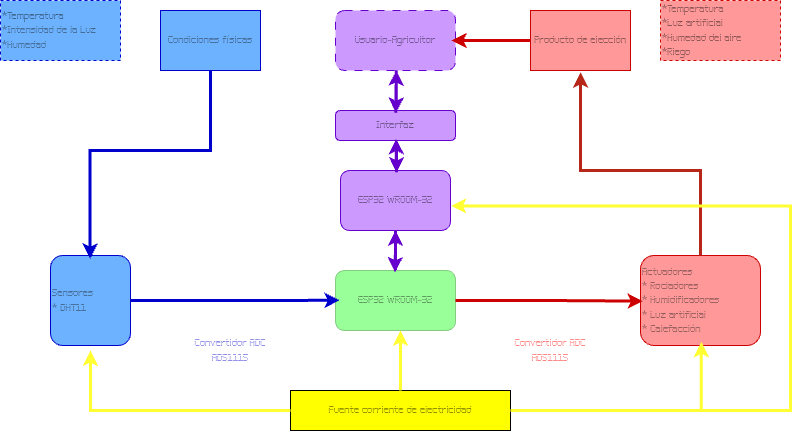

The diagram above was exported from draw.io. Its source (the exported page's mxGraphModel, read from the mxfile embedded in the PNG):
<mxGraphModel dx="873" dy="1493" grid="0" gridSize="10" guides="1" tooltips="1" connect="0" arrows="1" fold="1" page="0" pageScale="1" pageWidth="850" pageHeight="1100" background="light-dark(#FFFFFF,#FFFFFF)" math="0" shadow="0">
  <root>
    <mxCell id="0" />
    <mxCell id="1" parent="0" />
    <mxCell id="7hUZh9MpCZIDeUCi3IaE-2" value="&lt;div style=&quot;&quot;&gt;&lt;span style=&quot;background-color: transparent;&quot;&gt;&lt;font style=&quot;color: light-dark(rgb(0, 0, 0), rgb(0, 0, 0));&quot;&gt;*Temperatura&lt;/font&gt;&lt;/span&gt;&lt;/div&gt;&lt;div style=&quot;&quot;&gt;*Intensidad de la Luz&lt;/div&gt;&lt;div style=&quot;&quot;&gt;*Humedad&lt;/div&gt;" style="rounded=0;whiteSpace=wrap;html=1;dashed=1;align=left;fillColor=#0050ef;strokeColor=light-dark(#001DBC,#0000CC);fontColor=#ffffff;" parent="1" vertex="1">
      <mxGeometry x="30" y="30" width="120" height="60" as="geometry" />
    </mxCell>
    <mxCell id="7hUZh9MpCZIDeUCi3IaE-4" value="&lt;div style=&quot;&quot;&gt;&lt;span style=&quot;background-color: transparent;&quot;&gt;&lt;font style=&quot;color: light-dark(rgb(0, 0, 0), rgb(0, 0, 0));&quot;&gt;*Temperatura&lt;/font&gt;&lt;/span&gt;&lt;/div&gt;&lt;div style=&quot;&quot;&gt;&lt;font style=&quot;color: light-dark(rgb(0, 0, 0), rgb(0, 0, 0));&quot;&gt;*Luz artificial&lt;/font&gt;&lt;/div&gt;&lt;div style=&quot;&quot;&gt;&lt;font style=&quot;color: light-dark(rgb(0, 0, 0), rgb(0, 0, 0));&quot;&gt;*Humedad del aire&lt;/font&gt;&lt;/div&gt;&lt;div style=&quot;&quot;&gt;&lt;font style=&quot;color: light-dark(rgb(0, 0, 0), rgb(0, 0, 0));&quot;&gt;*Riego&lt;/font&gt;&lt;/div&gt;" style="rounded=0;whiteSpace=wrap;html=1;dashed=1;align=left;fillColor=light-dark(#E51400,#FF9999);fontColor=#ffffff;strokeColor=light-dark(#B20000,#CC0000);" parent="1" vertex="1">
      <mxGeometry x="690" y="30" width="120" height="60" as="geometry" />
    </mxCell>
    <mxCell id="7hUZh9MpCZIDeUCi3IaE-5" value="Sensores&lt;div&gt;* DHT11&lt;/div&gt;" style="rounded=1;whiteSpace=wrap;html=1;align=left;fillColor=#0050ef;fontColor=#ffffff;strokeColor=light-dark(#001DBC,#0000CC);" parent="1" vertex="1">
      <mxGeometry x="80" y="285" width="80" height="90" as="geometry" />
    </mxCell>
    <mxCell id="7hUZh9MpCZIDeUCi3IaE-22" style="edgeStyle=orthogonalEdgeStyle;rounded=0;orthogonalLoop=1;jettySize=auto;html=1;strokeColor=light-dark(#000000,#6600CC);strokeWidth=3;" parent="1" source="7hUZh9MpCZIDeUCi3IaE-6" target="7hUZh9MpCZIDeUCi3IaE-8" edge="1">
      <mxGeometry relative="1" as="geometry" />
    </mxCell>
    <mxCell id="7hUZh9MpCZIDeUCi3IaE-6" value="ESP32 WROOM-32" style="rounded=1;whiteSpace=wrap;html=1;align=center;fillColor=light-dark(#008A00,#99FF99);strokeColor=#005700;fontColor=#ffffff;gradientColor=none;" parent="1" vertex="1">
      <mxGeometry x="365" y="300" width="120" height="60" as="geometry" />
    </mxCell>
    <mxCell id="7hUZh9MpCZIDeUCi3IaE-7" value="Actuadores&lt;div&gt;* Rociadores&lt;/div&gt;&lt;div&gt;* Humidificadores&lt;/div&gt;&lt;div&gt;* Luz artificial&lt;/div&gt;&lt;div&gt;* Calefacción&lt;/div&gt;" style="rounded=1;whiteSpace=wrap;html=1;align=left;fillColor=light-dark(#E51400,#FF9999);fontColor=#ffffff;strokeColor=light-dark(#B20000,#CC0000);" parent="1" vertex="1">
      <mxGeometry x="670" y="285" width="120" height="90" as="geometry" />
    </mxCell>
    <mxCell id="7hUZh9MpCZIDeUCi3IaE-8" value="&lt;font style=&quot;color: light-dark(rgb(0, 0, 0), rgb(0, 0, 0));&quot;&gt;ESP32 WROOM-32&lt;/font&gt;" style="rounded=1;whiteSpace=wrap;html=1;strokeColor=light-dark(#000000,#6600CC);fillColor=light-dark(#FFFFFF,#CC99FF);" parent="1" vertex="1">
      <mxGeometry x="370" y="200" width="110" height="60" as="geometry" />
    </mxCell>
    <mxCell id="7hUZh9MpCZIDeUCi3IaE-9" value="&lt;font style=&quot;color: light-dark(rgb(0, 0, 0), rgb(0, 0, 0));&quot;&gt;Usuario-Agricultor&lt;/font&gt;" style="rounded=1;whiteSpace=wrap;html=1;dashed=1;dashPattern=8 8;strokeColor=light-dark(#000000,#6600CC);fillColor=light-dark(#FFFFFF,#CC99FF);" parent="1" vertex="1">
      <mxGeometry x="365" y="40" width="120" height="60" as="geometry" />
    </mxCell>
    <mxCell id="7hUZh9MpCZIDeUCi3IaE-15" style="edgeStyle=orthogonalEdgeStyle;rounded=0;orthogonalLoop=1;jettySize=auto;html=1;" parent="1" source="7hUZh9MpCZIDeUCi3IaE-10" target="7hUZh9MpCZIDeUCi3IaE-9" edge="1">
      <mxGeometry relative="1" as="geometry" />
    </mxCell>
    <mxCell id="7hUZh9MpCZIDeUCi3IaE-10" value="&lt;font style=&quot;color: light-dark(rgb(0, 0, 0), rgb(0, 0, 0));&quot;&gt;Producto de elección&lt;/font&gt;" style="rounded=0;whiteSpace=wrap;html=1;fillColor=light-dark(#FFFFFF,#FF9999);strokeColor=light-dark(#000000,#CC0000);" parent="1" vertex="1">
      <mxGeometry x="560" y="40" width="100" height="60" as="geometry" />
    </mxCell>
    <mxCell id="7hUZh9MpCZIDeUCi3IaE-11" value="&lt;div&gt;&lt;font style=&quot;color: light-dark(rgb(0, 0, 0), rgb(0, 0, 204));&quot;&gt;Convertidor ADC&lt;/font&gt;&lt;/div&gt;&lt;div&gt;&lt;font style=&quot;color: light-dark(rgb(0, 0, 0), rgb(0, 0, 204));&quot;&gt;ADS1115&lt;/font&gt;&lt;/div&gt;" style="rounded=0;whiteSpace=wrap;html=1;shadow=0;glass=0;strokeColor=none;strokeWidth=0;fillColor=light-dark(#FFFFFF,transparent);" parent="1" vertex="1">
      <mxGeometry x="200" y="350" width="120" height="60" as="geometry" />
    </mxCell>
    <mxCell id="7hUZh9MpCZIDeUCi3IaE-12" value="&lt;div&gt;&lt;font style=&quot;color: light-dark(rgb(0, 0, 0), rgb(255, 0, 0));&quot;&gt;Convertidor ADC&lt;/font&gt;&lt;/div&gt;&lt;div&gt;&lt;font style=&quot;color: light-dark(rgb(0, 0, 0), rgb(255, 0, 0));&quot;&gt;ADS1115&lt;/font&gt;&lt;/div&gt;" style="rounded=0;whiteSpace=wrap;html=1;shadow=0;glass=0;strokeColor=none;strokeWidth=0;fillColor=light-dark(#FFFFFF,transparent);" parent="1" vertex="1">
      <mxGeometry x="520" y="350" width="120" height="60" as="geometry" />
    </mxCell>
    <mxCell id="7hUZh9MpCZIDeUCi3IaE-14" value="&lt;font style=&quot;color: light-dark(rgb(0, 0, 0), rgb(0, 0, 0));&quot;&gt;Interfaz&lt;/font&gt;" style="rounded=1;whiteSpace=wrap;html=1;strokeColor=light-dark(#000000,#6600CC);fillColor=light-dark(#FFFFFF,#CC99FF);" parent="1" vertex="1">
      <mxGeometry x="365" y="140" width="120" height="30" as="geometry" />
    </mxCell>
    <mxCell id="7hUZh9MpCZIDeUCi3IaE-16" style="edgeStyle=orthogonalEdgeStyle;rounded=0;orthogonalLoop=1;jettySize=auto;html=1;entryX=0.5;entryY=1.03;entryDx=0;entryDy=0;entryPerimeter=0;strokeColor=light-dark(#000000, #b72719);strokeWidth=3;" parent="1" source="7hUZh9MpCZIDeUCi3IaE-7" target="7hUZh9MpCZIDeUCi3IaE-10" edge="1">
      <mxGeometry relative="1" as="geometry">
        <Array as="points">
          <mxPoint x="730" y="200" />
          <mxPoint x="610" y="200" />
        </Array>
      </mxGeometry>
    </mxCell>
    <mxCell id="7hUZh9MpCZIDeUCi3IaE-17" style="edgeStyle=orthogonalEdgeStyle;rounded=0;orthogonalLoop=1;jettySize=auto;html=1;entryX=0.02;entryY=0.507;entryDx=0;entryDy=0;entryPerimeter=0;strokeColor=light-dark(#000000,#CC0000);strokeWidth=3;" parent="1" source="7hUZh9MpCZIDeUCi3IaE-6" target="7hUZh9MpCZIDeUCi3IaE-7" edge="1">
      <mxGeometry relative="1" as="geometry" />
    </mxCell>
    <mxCell id="7hUZh9MpCZIDeUCi3IaE-18" style="edgeStyle=orthogonalEdgeStyle;rounded=0;orthogonalLoop=1;jettySize=auto;html=1;entryX=0.035;entryY=0.497;entryDx=0;entryDy=0;entryPerimeter=0;strokeColor=light-dark(#000000,#0000CC);strokeWidth=3;" parent="1" source="7hUZh9MpCZIDeUCi3IaE-5" target="7hUZh9MpCZIDeUCi3IaE-6" edge="1">
      <mxGeometry relative="1" as="geometry" />
    </mxCell>
    <mxCell id="7hUZh9MpCZIDeUCi3IaE-19" value="Condiciones físicas" style="rounded=0;whiteSpace=wrap;html=1;fillColor=#0050ef;fontColor=#ffffff;strokeColor=light-dark(#001DBC,#0000CC);" parent="1" vertex="1">
      <mxGeometry x="190" y="40" width="100" height="60" as="geometry" />
    </mxCell>
    <mxCell id="7hUZh9MpCZIDeUCi3IaE-20" style="edgeStyle=orthogonalEdgeStyle;rounded=0;orthogonalLoop=1;jettySize=auto;html=1;entryX=0.495;entryY=0.036;entryDx=0;entryDy=0;entryPerimeter=0;strokeColor=light-dark(#000000,#0000CC);strokeWidth=3;" parent="1" source="7hUZh9MpCZIDeUCi3IaE-19" target="7hUZh9MpCZIDeUCi3IaE-5" edge="1">
      <mxGeometry relative="1" as="geometry">
        <Array as="points">
          <mxPoint x="240" y="180" />
          <mxPoint x="120" y="180" />
        </Array>
      </mxGeometry>
    </mxCell>
    <mxCell id="7hUZh9MpCZIDeUCi3IaE-21" style="edgeStyle=orthogonalEdgeStyle;rounded=0;orthogonalLoop=1;jettySize=auto;html=1;entryX=0.495;entryY=0.03;entryDx=0;entryDy=0;entryPerimeter=0;strokeColor=light-dark(#000000,#6600CC);strokeWidth=3;" parent="1" source="7hUZh9MpCZIDeUCi3IaE-8" target="7hUZh9MpCZIDeUCi3IaE-6" edge="1">
      <mxGeometry relative="1" as="geometry" />
    </mxCell>
    <mxCell id="7hUZh9MpCZIDeUCi3IaE-25" style="edgeStyle=orthogonalEdgeStyle;rounded=0;orthogonalLoop=1;jettySize=auto;html=1;strokeColor=light-dark(#000000,#6600CC);exitX=0.509;exitY=0.028;exitDx=0;exitDy=0;exitPerimeter=0;entryX=0.505;entryY=0.947;entryDx=0;entryDy=0;entryPerimeter=0;strokeWidth=3;" parent="1" source="7hUZh9MpCZIDeUCi3IaE-8" target="7hUZh9MpCZIDeUCi3IaE-14" edge="1">
      <mxGeometry relative="1" as="geometry">
        <mxPoint x="426" y="198" as="sourcePoint" />
        <mxPoint x="426" y="158" as="targetPoint" />
      </mxGeometry>
    </mxCell>
    <mxCell id="7hUZh9MpCZIDeUCi3IaE-26" style="edgeStyle=orthogonalEdgeStyle;rounded=0;orthogonalLoop=1;jettySize=auto;html=1;entryX=0.509;entryY=0.031;entryDx=0;entryDy=0;entryPerimeter=0;strokeColor=light-dark(#000000,#6600CC);strokeWidth=3;" parent="1" target="7hUZh9MpCZIDeUCi3IaE-8" edge="1">
      <mxGeometry relative="1" as="geometry">
        <mxPoint x="426" y="171" as="sourcePoint" />
        <mxPoint x="425" y="200" as="targetPoint" />
      </mxGeometry>
    </mxCell>
    <mxCell id="7hUZh9MpCZIDeUCi3IaE-27" style="edgeStyle=orthogonalEdgeStyle;rounded=0;orthogonalLoop=1;jettySize=auto;html=1;strokeColor=light-dark(#000000,#6600CC);exitX=0.503;exitY=0.073;exitDx=0;exitDy=0;exitPerimeter=0;entryX=0.508;entryY=0.999;entryDx=0;entryDy=0;entryPerimeter=0;strokeWidth=3;" parent="1" source="7hUZh9MpCZIDeUCi3IaE-14" target="7hUZh9MpCZIDeUCi3IaE-9" edge="1">
      <mxGeometry relative="1" as="geometry">
        <mxPoint x="421" y="140" as="sourcePoint" />
        <mxPoint x="421" y="100" as="targetPoint" />
      </mxGeometry>
    </mxCell>
    <mxCell id="7hUZh9MpCZIDeUCi3IaE-28" style="edgeStyle=orthogonalEdgeStyle;rounded=0;orthogonalLoop=1;jettySize=auto;html=1;entryX=0.504;entryY=0.077;entryDx=0;entryDy=0;entryPerimeter=0;strokeColor=light-dark(#000000,#6600CC);exitX=0.506;exitY=0.996;exitDx=0;exitDy=0;exitPerimeter=0;strokeWidth=3;" parent="1" source="7hUZh9MpCZIDeUCi3IaE-9" target="7hUZh9MpCZIDeUCi3IaE-14" edge="1">
      <mxGeometry relative="1" as="geometry">
        <mxPoint x="421" y="100" as="sourcePoint" />
        <mxPoint x="420" y="142" as="targetPoint" />
      </mxGeometry>
    </mxCell>
    <mxCell id="7hUZh9MpCZIDeUCi3IaE-29" style="edgeStyle=orthogonalEdgeStyle;rounded=0;orthogonalLoop=1;jettySize=auto;html=1;strokeColor=light-dark(#000000,#CC0000);strokeWidth=3;" parent="1" source="7hUZh9MpCZIDeUCi3IaE-10" edge="1">
      <mxGeometry relative="1" as="geometry">
        <mxPoint x="481" y="70" as="targetPoint" />
      </mxGeometry>
    </mxCell>
    <mxCell id="7hUZh9MpCZIDeUCi3IaE-30" value="&lt;font style=&quot;color: light-dark(rgb(0, 0, 0), rgb(0, 0, 0));&quot;&gt;Fuente corriente de electricidad&lt;/font&gt;" style="rounded=0;whiteSpace=wrap;html=1;fillColor=light-dark(#FFFF88,#FFFF00);strokeColor=light-dark(#36393D,#000000);" parent="1" vertex="1">
      <mxGeometry x="320" y="420" width="220" height="40" as="geometry" />
    </mxCell>
    <mxCell id="7hUZh9MpCZIDeUCi3IaE-32" style="edgeStyle=orthogonalEdgeStyle;rounded=0;orthogonalLoop=1;jettySize=auto;html=1;entryX=0.5;entryY=1.056;entryDx=0;entryDy=0;entryPerimeter=0;strokeWidth=3;strokeColor=light-dark(#000000,#FFFF33);" parent="1" source="7hUZh9MpCZIDeUCi3IaE-30" target="7hUZh9MpCZIDeUCi3IaE-5" edge="1">
      <mxGeometry relative="1" as="geometry" />
    </mxCell>
    <mxCell id="7hUZh9MpCZIDeUCi3IaE-34" style="edgeStyle=orthogonalEdgeStyle;rounded=0;orthogonalLoop=1;jettySize=auto;html=1;entryX=0.542;entryY=1;entryDx=0;entryDy=0;entryPerimeter=0;strokeColor=light-dark(#000000,#FFFF33);strokeWidth=3;" parent="1" source="7hUZh9MpCZIDeUCi3IaE-30" target="7hUZh9MpCZIDeUCi3IaE-6" edge="1">
      <mxGeometry relative="1" as="geometry" />
    </mxCell>
    <mxCell id="7hUZh9MpCZIDeUCi3IaE-35" style="edgeStyle=orthogonalEdgeStyle;rounded=0;orthogonalLoop=1;jettySize=auto;html=1;entryX=0.507;entryY=0.96;entryDx=0;entryDy=0;entryPerimeter=0;strokeWidth=3;strokeColor=light-dark(#000000,#FFFF33);" parent="1" source="7hUZh9MpCZIDeUCi3IaE-30" target="7hUZh9MpCZIDeUCi3IaE-7" edge="1">
      <mxGeometry relative="1" as="geometry" />
    </mxCell>
    <mxCell id="7hUZh9MpCZIDeUCi3IaE-36" style="edgeStyle=orthogonalEdgeStyle;rounded=0;orthogonalLoop=1;jettySize=auto;html=1;entryX=1.004;entryY=0.59;entryDx=0;entryDy=0;entryPerimeter=0;strokeWidth=3;strokeColor=light-dark(#000000,#FFFF33);" parent="1" source="7hUZh9MpCZIDeUCi3IaE-30" target="7hUZh9MpCZIDeUCi3IaE-8" edge="1">
      <mxGeometry relative="1" as="geometry">
        <Array as="points">
          <mxPoint x="820" y="440" />
          <mxPoint x="820" y="235" />
        </Array>
      </mxGeometry>
    </mxCell>
  </root>
</mxGraphModel>